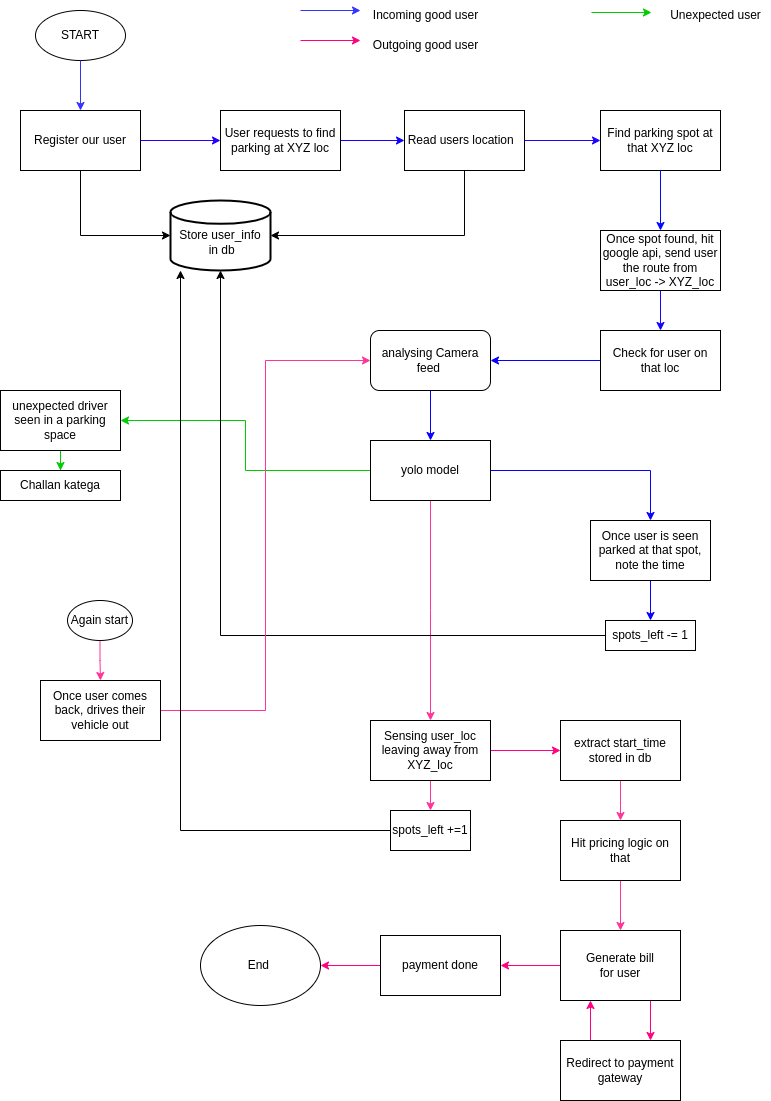

The diagram above was exported from draw.io. Its source (the exported page's mxGraphModel, read from the mxfile embedded in the PNG):
<mxGraphModel dx="1562" dy="843" grid="1" gridSize="10" guides="1" tooltips="1" connect="1" arrows="1" fold="1" page="1" pageScale="1" pageWidth="827" pageHeight="1169" math="0" shadow="0">
  <root>
    <mxCell id="0" />
    <mxCell id="1" parent="0" />
    <mxCell id="FNIgE2YtyhneWrTBwjSa-2" value="START" style="ellipse;whiteSpace=wrap;html=1;" parent="1" vertex="1">
      <mxGeometry x="45" y="30" width="90" height="50" as="geometry" />
    </mxCell>
    <mxCell id="FNIgE2YtyhneWrTBwjSa-24" style="edgeStyle=orthogonalEdgeStyle;rounded=0;orthogonalLoop=1;jettySize=auto;html=1;exitX=0.5;exitY=1;exitDx=0;exitDy=0;entryX=0;entryY=0.5;entryDx=0;entryDy=0;entryPerimeter=0;" parent="1" source="FNIgE2YtyhneWrTBwjSa-3" target="FNIgE2YtyhneWrTBwjSa-5" edge="1">
      <mxGeometry relative="1" as="geometry" />
    </mxCell>
    <mxCell id="FNIgE2YtyhneWrTBwjSa-3" value="Register our user" style="rounded=0;whiteSpace=wrap;html=1;" parent="1" vertex="1">
      <mxGeometry x="30" y="130" width="120" height="60" as="geometry" />
    </mxCell>
    <mxCell id="FNIgE2YtyhneWrTBwjSa-5" value="&lt;br&gt;Store user_info&lt;br&gt;&amp;nbsp;in db" style="strokeWidth=2;html=1;shape=mxgraph.flowchart.database;whiteSpace=wrap;" parent="1" vertex="1">
      <mxGeometry x="180" y="220" width="100" height="70" as="geometry" />
    </mxCell>
    <mxCell id="FNIgE2YtyhneWrTBwjSa-6" value="User requests to find parking at XYZ loc" style="rounded=0;whiteSpace=wrap;html=1;" parent="1" vertex="1">
      <mxGeometry x="230" y="130" width="120" height="60" as="geometry" />
    </mxCell>
    <mxCell id="FNIgE2YtyhneWrTBwjSa-25" style="edgeStyle=orthogonalEdgeStyle;rounded=0;orthogonalLoop=1;jettySize=auto;html=1;exitX=0.5;exitY=1;exitDx=0;exitDy=0;entryX=1;entryY=0.5;entryDx=0;entryDy=0;entryPerimeter=0;" parent="1" source="FNIgE2YtyhneWrTBwjSa-8" target="FNIgE2YtyhneWrTBwjSa-5" edge="1">
      <mxGeometry relative="1" as="geometry" />
    </mxCell>
    <mxCell id="FNIgE2YtyhneWrTBwjSa-8" value="Read users location&amp;nbsp;&amp;nbsp;" style="rounded=0;whiteSpace=wrap;html=1;" parent="1" vertex="1">
      <mxGeometry x="414" y="130" width="120" height="60" as="geometry" />
    </mxCell>
    <mxCell id="FNIgE2YtyhneWrTBwjSa-9" value="Find parking spot at that XYZ loc" style="rounded=0;whiteSpace=wrap;html=1;" parent="1" vertex="1">
      <mxGeometry x="610" y="130" width="120" height="60" as="geometry" />
    </mxCell>
    <mxCell id="FNIgE2YtyhneWrTBwjSa-26" style="edgeStyle=orthogonalEdgeStyle;rounded=0;orthogonalLoop=1;jettySize=auto;html=1;exitX=0.5;exitY=1;exitDx=0;exitDy=0;strokeColor=#1303FF;" parent="1" source="FNIgE2YtyhneWrTBwjSa-10" target="FNIgE2YtyhneWrTBwjSa-12" edge="1">
      <mxGeometry relative="1" as="geometry" />
    </mxCell>
    <mxCell id="FNIgE2YtyhneWrTBwjSa-10" value="Once spot found, hit google api, send user the route from user_loc -&amp;gt; XYZ_loc" style="rounded=0;whiteSpace=wrap;html=1;" parent="1" vertex="1">
      <mxGeometry x="610" y="250" width="120" height="60" as="geometry" />
    </mxCell>
    <mxCell id="FNIgE2YtyhneWrTBwjSa-27" style="edgeStyle=orthogonalEdgeStyle;rounded=0;orthogonalLoop=1;jettySize=auto;html=1;exitX=0;exitY=0.5;exitDx=0;exitDy=0;entryX=1;entryY=0.5;entryDx=0;entryDy=0;fillColor=#001AFF;strokeColor=#0800FF;" parent="1" source="FNIgE2YtyhneWrTBwjSa-12" target="FNIgE2YtyhneWrTBwjSa-13" edge="1">
      <mxGeometry relative="1" as="geometry" />
    </mxCell>
    <mxCell id="FNIgE2YtyhneWrTBwjSa-12" value="Check for user on that loc" style="rounded=0;whiteSpace=wrap;html=1;" parent="1" vertex="1">
      <mxGeometry x="610" y="350" width="120" height="60" as="geometry" />
    </mxCell>
    <mxCell id="FNIgE2YtyhneWrTBwjSa-28" style="edgeStyle=orthogonalEdgeStyle;rounded=0;orthogonalLoop=1;jettySize=auto;html=1;exitX=0.5;exitY=1;exitDx=0;exitDy=0;entryX=0.5;entryY=0;entryDx=0;entryDy=0;fillColor=#001AFF;strokeColor=#0800FF;" parent="1" source="FNIgE2YtyhneWrTBwjSa-13" target="FNIgE2YtyhneWrTBwjSa-14" edge="1">
      <mxGeometry relative="1" as="geometry" />
    </mxCell>
    <mxCell id="FNIgE2YtyhneWrTBwjSa-13" value="analysing Camera feed&amp;nbsp;" style="rounded=1;whiteSpace=wrap;html=1;" parent="1" vertex="1">
      <mxGeometry x="380" y="350" width="120" height="60" as="geometry" />
    </mxCell>
    <mxCell id="FNIgE2YtyhneWrTBwjSa-29" style="edgeStyle=orthogonalEdgeStyle;rounded=0;orthogonalLoop=1;jettySize=auto;html=1;exitX=1;exitY=0.5;exitDx=0;exitDy=0;fillColor=#001AFF;strokeColor=#0800FF;" parent="1" source="FNIgE2YtyhneWrTBwjSa-14" target="FNIgE2YtyhneWrTBwjSa-17" edge="1">
      <mxGeometry relative="1" as="geometry" />
    </mxCell>
    <mxCell id="FNIgE2YtyhneWrTBwjSa-35" style="edgeStyle=orthogonalEdgeStyle;rounded=0;orthogonalLoop=1;jettySize=auto;html=1;exitX=0.5;exitY=1;exitDx=0;exitDy=0;strokeColor=#FF3399;" parent="1" source="FNIgE2YtyhneWrTBwjSa-14" edge="1">
      <mxGeometry relative="1" as="geometry">
        <mxPoint x="440" y="740" as="targetPoint" />
      </mxGeometry>
    </mxCell>
    <mxCell id="FNIgE2YtyhneWrTBwjSa-54" style="edgeStyle=orthogonalEdgeStyle;rounded=0;orthogonalLoop=1;jettySize=auto;html=1;exitX=0;exitY=0.5;exitDx=0;exitDy=0;entryX=1;entryY=0.5;entryDx=0;entryDy=0;strokeColor=#00CC00;" parent="1" source="FNIgE2YtyhneWrTBwjSa-14" target="FNIgE2YtyhneWrTBwjSa-53" edge="1">
      <mxGeometry relative="1" as="geometry" />
    </mxCell>
    <mxCell id="FNIgE2YtyhneWrTBwjSa-14" value="yolo model" style="rounded=0;whiteSpace=wrap;html=1;" parent="1" vertex="1">
      <mxGeometry x="380" y="460" width="120" height="60" as="geometry" />
    </mxCell>
    <mxCell id="FNIgE2YtyhneWrTBwjSa-30" style="edgeStyle=orthogonalEdgeStyle;rounded=0;orthogonalLoop=1;jettySize=auto;html=1;entryX=0.5;entryY=1;entryDx=0;entryDy=0;entryPerimeter=0;exitX=0;exitY=0.5;exitDx=0;exitDy=0;" parent="1" source="FNIgE2YtyhneWrTBwjSa-57" target="FNIgE2YtyhneWrTBwjSa-5" edge="1">
      <mxGeometry relative="1" as="geometry">
        <mxPoint x="630" y="660" as="sourcePoint" />
      </mxGeometry>
    </mxCell>
    <mxCell id="FNIgE2YtyhneWrTBwjSa-58" style="edgeStyle=orthogonalEdgeStyle;rounded=0;orthogonalLoop=1;jettySize=auto;html=1;exitX=0.5;exitY=1;exitDx=0;exitDy=0;entryX=0.5;entryY=0;entryDx=0;entryDy=0;fillColor=#001AFF;strokeColor=#0800FF;" parent="1" source="FNIgE2YtyhneWrTBwjSa-17" target="FNIgE2YtyhneWrTBwjSa-57" edge="1">
      <mxGeometry relative="1" as="geometry" />
    </mxCell>
    <mxCell id="FNIgE2YtyhneWrTBwjSa-17" value="Once user is seen parked at that spot, note the time" style="rounded=0;whiteSpace=wrap;html=1;" parent="1" vertex="1">
      <mxGeometry x="600" y="540" width="120" height="60" as="geometry" />
    </mxCell>
    <mxCell id="FNIgE2YtyhneWrTBwjSa-18" value="" style="endArrow=classic;html=1;rounded=0;exitX=1;exitY=0.5;exitDx=0;exitDy=0;entryX=0;entryY=0.5;entryDx=0;entryDy=0;fillColor=#3333FF;strokeColor=#2200FF;" parent="1" source="FNIgE2YtyhneWrTBwjSa-3" target="FNIgE2YtyhneWrTBwjSa-6" edge="1">
      <mxGeometry width="50" height="50" relative="1" as="geometry">
        <mxPoint x="390" y="420" as="sourcePoint" />
        <mxPoint x="440" y="370" as="targetPoint" />
      </mxGeometry>
    </mxCell>
    <mxCell id="FNIgE2YtyhneWrTBwjSa-19" value="" style="endArrow=classic;html=1;rounded=0;exitX=0.5;exitY=1;exitDx=0;exitDy=0;entryX=0.5;entryY=0;entryDx=0;entryDy=0;strokeColor=#3333FF;" parent="1" source="FNIgE2YtyhneWrTBwjSa-2" target="FNIgE2YtyhneWrTBwjSa-3" edge="1">
      <mxGeometry width="50" height="50" relative="1" as="geometry">
        <mxPoint x="390" y="220" as="sourcePoint" />
        <mxPoint x="440" y="170" as="targetPoint" />
      </mxGeometry>
    </mxCell>
    <mxCell id="FNIgE2YtyhneWrTBwjSa-20" value="" style="endArrow=classic;html=1;rounded=0;exitX=1;exitY=0.5;exitDx=0;exitDy=0;entryX=0;entryY=0.5;entryDx=0;entryDy=0;strokeColor=#1100FF;" parent="1" source="FNIgE2YtyhneWrTBwjSa-6" target="FNIgE2YtyhneWrTBwjSa-8" edge="1">
      <mxGeometry width="50" height="50" relative="1" as="geometry">
        <mxPoint x="390" y="220" as="sourcePoint" />
        <mxPoint x="440" y="170" as="targetPoint" />
      </mxGeometry>
    </mxCell>
    <mxCell id="FNIgE2YtyhneWrTBwjSa-21" value="" style="endArrow=classic;html=1;rounded=0;exitX=1;exitY=0.5;exitDx=0;exitDy=0;entryX=0;entryY=0.5;entryDx=0;entryDy=0;strokeColor=#1C03FF;" parent="1" source="FNIgE2YtyhneWrTBwjSa-8" target="FNIgE2YtyhneWrTBwjSa-9" edge="1">
      <mxGeometry width="50" height="50" relative="1" as="geometry">
        <mxPoint x="390" y="220" as="sourcePoint" />
        <mxPoint x="440" y="170" as="targetPoint" />
      </mxGeometry>
    </mxCell>
    <mxCell id="FNIgE2YtyhneWrTBwjSa-22" value="" style="endArrow=classic;html=1;rounded=0;exitX=0.5;exitY=1;exitDx=0;exitDy=0;entryX=0.5;entryY=0;entryDx=0;entryDy=0;strokeColor=#0008FF;" parent="1" source="FNIgE2YtyhneWrTBwjSa-9" target="FNIgE2YtyhneWrTBwjSa-10" edge="1">
      <mxGeometry width="50" height="50" relative="1" as="geometry">
        <mxPoint x="390" y="220" as="sourcePoint" />
        <mxPoint x="440" y="170" as="targetPoint" />
      </mxGeometry>
    </mxCell>
    <mxCell id="FNIgE2YtyhneWrTBwjSa-34" style="edgeStyle=orthogonalEdgeStyle;rounded=0;orthogonalLoop=1;jettySize=auto;html=1;exitX=1;exitY=0.5;exitDx=0;exitDy=0;entryX=0;entryY=0.5;entryDx=0;entryDy=0;strokeColor=#FF3399;" parent="1" source="FNIgE2YtyhneWrTBwjSa-31" target="FNIgE2YtyhneWrTBwjSa-13" edge="1">
      <mxGeometry relative="1" as="geometry" />
    </mxCell>
    <mxCell id="FNIgE2YtyhneWrTBwjSa-31" value="Once user comes back, drives their vehicle out" style="rounded=0;whiteSpace=wrap;html=1;" parent="1" vertex="1">
      <mxGeometry x="50" y="700" width="120" height="60" as="geometry" />
    </mxCell>
    <mxCell id="FNIgE2YtyhneWrTBwjSa-40" style="edgeStyle=orthogonalEdgeStyle;rounded=0;orthogonalLoop=1;jettySize=auto;html=1;exitX=1;exitY=0.5;exitDx=0;exitDy=0;entryX=0;entryY=0.5;entryDx=0;entryDy=0;strokeColor=#FF0080;" parent="1" source="FNIgE2YtyhneWrTBwjSa-36" target="FNIgE2YtyhneWrTBwjSa-37" edge="1">
      <mxGeometry relative="1" as="geometry" />
    </mxCell>
    <mxCell id="FNIgE2YtyhneWrTBwjSa-61" style="edgeStyle=orthogonalEdgeStyle;rounded=0;orthogonalLoop=1;jettySize=auto;html=1;exitX=0.5;exitY=1;exitDx=0;exitDy=0;entryX=0.5;entryY=0;entryDx=0;entryDy=0;strokeColor=#FF3399;" parent="1" source="FNIgE2YtyhneWrTBwjSa-36" target="FNIgE2YtyhneWrTBwjSa-59" edge="1">
      <mxGeometry relative="1" as="geometry" />
    </mxCell>
    <mxCell id="FNIgE2YtyhneWrTBwjSa-36" value="Sensing user_loc leaving away from XYZ_loc" style="rounded=0;whiteSpace=wrap;html=1;" parent="1" vertex="1">
      <mxGeometry x="380" y="740" width="120" height="60" as="geometry" />
    </mxCell>
    <mxCell id="FNIgE2YtyhneWrTBwjSa-41" style="edgeStyle=orthogonalEdgeStyle;rounded=0;orthogonalLoop=1;jettySize=auto;html=1;exitX=0.5;exitY=1;exitDx=0;exitDy=0;entryX=0.5;entryY=0;entryDx=0;entryDy=0;strokeColor=#FF3399;" parent="1" source="FNIgE2YtyhneWrTBwjSa-37" target="FNIgE2YtyhneWrTBwjSa-39" edge="1">
      <mxGeometry relative="1" as="geometry" />
    </mxCell>
    <mxCell id="FNIgE2YtyhneWrTBwjSa-37" value="extract start_time stored in db" style="rounded=0;whiteSpace=wrap;html=1;" parent="1" vertex="1">
      <mxGeometry x="570" y="740" width="120" height="60" as="geometry" />
    </mxCell>
    <mxCell id="FNIgE2YtyhneWrTBwjSa-46" style="edgeStyle=orthogonalEdgeStyle;rounded=0;orthogonalLoop=1;jettySize=auto;html=1;exitX=0.5;exitY=1;exitDx=0;exitDy=0;entryX=0.5;entryY=0;entryDx=0;entryDy=0;strokeColor=#FF3399;" parent="1" source="FNIgE2YtyhneWrTBwjSa-39" target="FNIgE2YtyhneWrTBwjSa-42" edge="1">
      <mxGeometry relative="1" as="geometry" />
    </mxCell>
    <mxCell id="FNIgE2YtyhneWrTBwjSa-39" value="Hit pricing logic on that" style="rounded=0;whiteSpace=wrap;html=1;" parent="1" vertex="1">
      <mxGeometry x="570" y="840" width="120" height="60" as="geometry" />
    </mxCell>
    <mxCell id="FNIgE2YtyhneWrTBwjSa-47" style="edgeStyle=orthogonalEdgeStyle;rounded=0;orthogonalLoop=1;jettySize=auto;html=1;exitX=0.75;exitY=1;exitDx=0;exitDy=0;entryX=0.75;entryY=0;entryDx=0;entryDy=0;strokeColor=#FF0080;" parent="1" source="FNIgE2YtyhneWrTBwjSa-42" target="FNIgE2YtyhneWrTBwjSa-43" edge="1">
      <mxGeometry relative="1" as="geometry" />
    </mxCell>
    <mxCell id="FNIgE2YtyhneWrTBwjSa-49" style="edgeStyle=orthogonalEdgeStyle;rounded=0;orthogonalLoop=1;jettySize=auto;html=1;exitX=0;exitY=0.5;exitDx=0;exitDy=0;entryX=1;entryY=0.5;entryDx=0;entryDy=0;strokeColor=#FF0080;" parent="1" source="FNIgE2YtyhneWrTBwjSa-42" target="FNIgE2YtyhneWrTBwjSa-45" edge="1">
      <mxGeometry relative="1" as="geometry" />
    </mxCell>
    <mxCell id="FNIgE2YtyhneWrTBwjSa-42" value="Generate bill &lt;br&gt;for user" style="rounded=0;whiteSpace=wrap;html=1;" parent="1" vertex="1">
      <mxGeometry x="570" y="950" width="120" height="70" as="geometry" />
    </mxCell>
    <mxCell id="FNIgE2YtyhneWrTBwjSa-48" style="edgeStyle=orthogonalEdgeStyle;rounded=0;orthogonalLoop=1;jettySize=auto;html=1;exitX=0.25;exitY=0;exitDx=0;exitDy=0;entryX=0.25;entryY=1;entryDx=0;entryDy=0;strokeColor=#FF0080;" parent="1" source="FNIgE2YtyhneWrTBwjSa-43" target="FNIgE2YtyhneWrTBwjSa-42" edge="1">
      <mxGeometry relative="1" as="geometry" />
    </mxCell>
    <mxCell id="FNIgE2YtyhneWrTBwjSa-43" value="Redirect to payment gateway" style="rounded=0;whiteSpace=wrap;html=1;" parent="1" vertex="1">
      <mxGeometry x="570" y="1060" width="120" height="60" as="geometry" />
    </mxCell>
    <mxCell id="FNIgE2YtyhneWrTBwjSa-44" value="End&amp;nbsp;" style="ellipse;whiteSpace=wrap;html=1;" parent="1" vertex="1">
      <mxGeometry x="210" y="945" width="120" height="80" as="geometry" />
    </mxCell>
    <mxCell id="FNIgE2YtyhneWrTBwjSa-50" style="edgeStyle=orthogonalEdgeStyle;rounded=0;orthogonalLoop=1;jettySize=auto;html=1;exitX=0;exitY=0.5;exitDx=0;exitDy=0;entryX=1;entryY=0.5;entryDx=0;entryDy=0;strokeColor=#FF0080;" parent="1" source="FNIgE2YtyhneWrTBwjSa-45" target="FNIgE2YtyhneWrTBwjSa-44" edge="1">
      <mxGeometry relative="1" as="geometry" />
    </mxCell>
    <mxCell id="FNIgE2YtyhneWrTBwjSa-45" value="payment done" style="rounded=0;whiteSpace=wrap;html=1;" parent="1" vertex="1">
      <mxGeometry x="390" y="955" width="120" height="60" as="geometry" />
    </mxCell>
    <mxCell id="FNIgE2YtyhneWrTBwjSa-52" style="edgeStyle=orthogonalEdgeStyle;rounded=0;orthogonalLoop=1;jettySize=auto;html=1;exitX=0.5;exitY=1;exitDx=0;exitDy=0;entryX=0.5;entryY=0;entryDx=0;entryDy=0;strokeColor=#FF3399;" parent="1" source="FNIgE2YtyhneWrTBwjSa-51" target="FNIgE2YtyhneWrTBwjSa-31" edge="1">
      <mxGeometry relative="1" as="geometry" />
    </mxCell>
    <mxCell id="FNIgE2YtyhneWrTBwjSa-51" value="Again start" style="ellipse;whiteSpace=wrap;html=1;" parent="1" vertex="1">
      <mxGeometry x="77" y="620" width="65" height="40" as="geometry" />
    </mxCell>
    <mxCell id="FNIgE2YtyhneWrTBwjSa-56" style="edgeStyle=orthogonalEdgeStyle;rounded=0;orthogonalLoop=1;jettySize=auto;html=1;exitX=0.5;exitY=1;exitDx=0;exitDy=0;strokeColor=#00CC00;" parent="1" source="FNIgE2YtyhneWrTBwjSa-53" target="FNIgE2YtyhneWrTBwjSa-55" edge="1">
      <mxGeometry relative="1" as="geometry" />
    </mxCell>
    <mxCell id="FNIgE2YtyhneWrTBwjSa-53" value="unexpected driver seen in a parking space" style="rounded=0;whiteSpace=wrap;html=1;" parent="1" vertex="1">
      <mxGeometry x="10" y="410" width="120" height="60" as="geometry" />
    </mxCell>
    <mxCell id="FNIgE2YtyhneWrTBwjSa-55" value="Challan katega" style="rounded=0;whiteSpace=wrap;html=1;" parent="1" vertex="1">
      <mxGeometry x="10" y="490" width="120" height="30" as="geometry" />
    </mxCell>
    <mxCell id="FNIgE2YtyhneWrTBwjSa-57" value="spots_left -= 1" style="rounded=0;whiteSpace=wrap;html=1;" parent="1" vertex="1">
      <mxGeometry x="615" y="640" width="90" height="30" as="geometry" />
    </mxCell>
    <mxCell id="FNIgE2YtyhneWrTBwjSa-62" style="edgeStyle=orthogonalEdgeStyle;rounded=0;orthogonalLoop=1;jettySize=auto;html=1;exitX=0;exitY=0.5;exitDx=0;exitDy=0;entryX=0.1;entryY=1;entryDx=0;entryDy=0;entryPerimeter=0;" parent="1" source="FNIgE2YtyhneWrTBwjSa-59" target="FNIgE2YtyhneWrTBwjSa-5" edge="1">
      <mxGeometry relative="1" as="geometry" />
    </mxCell>
    <mxCell id="FNIgE2YtyhneWrTBwjSa-59" value="spots_left +=1" style="rounded=0;whiteSpace=wrap;html=1;" parent="1" vertex="1">
      <mxGeometry x="400" y="830" width="80" height="40" as="geometry" />
    </mxCell>
    <mxCell id="FNIgE2YtyhneWrTBwjSa-65" value="" style="endArrow=classic;html=1;rounded=0;strokeColor=#3333FF;" parent="1" edge="1">
      <mxGeometry width="50" height="50" relative="1" as="geometry">
        <mxPoint x="310" y="30" as="sourcePoint" />
        <mxPoint x="370" y="30" as="targetPoint" />
      </mxGeometry>
    </mxCell>
    <mxCell id="FNIgE2YtyhneWrTBwjSa-67" value="Incoming good user" style="text;html=1;align=center;verticalAlign=middle;resizable=0;points=[];autosize=1;strokeColor=none;fillColor=none;" parent="1" vertex="1">
      <mxGeometry x="370" y="20" width="130" height="30" as="geometry" />
    </mxCell>
    <mxCell id="FNIgE2YtyhneWrTBwjSa-68" value="" style="endArrow=classic;html=1;rounded=0;strokeColor=#FF0080;" parent="1" edge="1">
      <mxGeometry width="50" height="50" relative="1" as="geometry">
        <mxPoint x="310" y="60" as="sourcePoint" />
        <mxPoint x="370" y="60" as="targetPoint" />
      </mxGeometry>
    </mxCell>
    <mxCell id="FNIgE2YtyhneWrTBwjSa-70" value="Outgoing good user" style="text;html=1;align=center;verticalAlign=middle;resizable=0;points=[];autosize=1;strokeColor=none;fillColor=none;" parent="1" vertex="1">
      <mxGeometry x="370" y="50" width="130" height="30" as="geometry" />
    </mxCell>
    <mxCell id="FNIgE2YtyhneWrTBwjSa-71" value="" style="endArrow=classic;html=1;rounded=0;strokeColor=#00CC00;" parent="1" edge="1">
      <mxGeometry width="50" height="50" relative="1" as="geometry">
        <mxPoint x="601" y="32" as="sourcePoint" />
        <mxPoint x="661" y="32" as="targetPoint" />
      </mxGeometry>
    </mxCell>
    <mxCell id="FNIgE2YtyhneWrTBwjSa-72" value="Unexpected user" style="text;html=1;align=center;verticalAlign=middle;resizable=0;points=[];autosize=1;strokeColor=none;fillColor=none;" parent="1" vertex="1">
      <mxGeometry x="670" y="20" width="110" height="30" as="geometry" />
    </mxCell>
  </root>
</mxGraphModel>